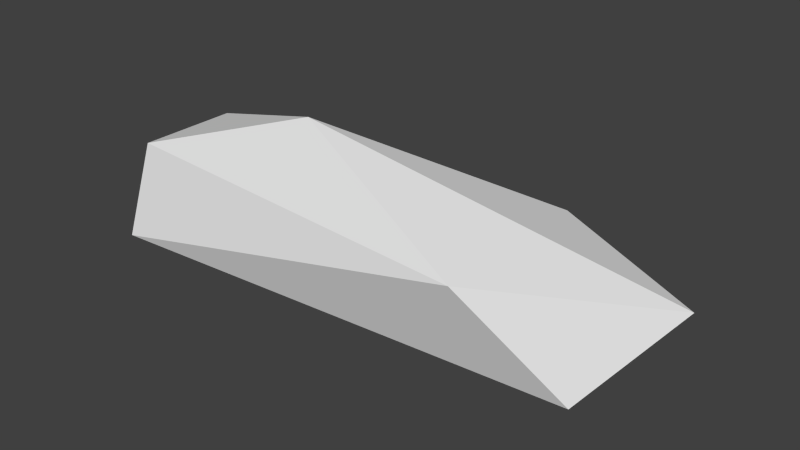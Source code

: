 # Source: car.blend  (saved by Blender 2.74.0; exported with 4.5.12 LTS)
import bpy
from mathutils import Matrix  # noqa: F401  (used for matrix-valued properties, if any)

bpy.ops.wm.read_factory_settings(use_empty=True)
scene = bpy.context.scene
scene.name = 'Scene'

# ---- collections
col_collection_1 = bpy.data.collections.new('Collection 1'); scene.collection.children.link(col_collection_1)

# ---- materials (node trees are filled in below, after node groups)
mat_material = bpy.data.materials.new('Material')
mat_material.alpha_threshold = 0.0
mat_material.use_transparent_shadow = False
mat_material.roughness = 0.5

# ---- material node trees

# ---- world
world_world = bpy.data.worlds.new('World'); scene.world = world_world
world_world.color = (0.05088, 0.05088, 0.05088)
world_world.use_sun_shadow = False
world_world.sun_shadow_jitter_overblur = 0.0
world_world.cycles.sampling_method = 'MANUAL'
world_world.cycles.sample_map_resolution = 256

# ---- meshes
me_icosphere = bpy.data.meshes.new('Icosphere')
me_icosphere.from_pydata([(-1.0, 0.0, -0.5), (3.224, -0.5257, -0.4472), (-1.712, -0.8506, -0.4472), (-1.697, 0.8506, -0.4472), (3.224, 0.5257, -0.4472), (2.276, -0.8506, 0.4472), (-1.724, -0.5257, 0.4472), (-1.724, 0.5257, 0.4472), (2.276, 0.8506, 0.4472), (3.904, 0.0, 0.4472), (0.0, 0.0, 1.0)], [], [(0, 1, 2), (1, 0, 4), (0, 3, 4), (1, 4, 9), (2, 1, 5), (3, 0, 2, 6, 7), (4, 3, 8), (1, 9, 5), (2, 5, 6), (3, 7, 8), (4, 8, 9), (5, 9, 10), (6, 5, 10), (7, 6, 10), (8, 7, 10), (9, 8, 10)])
_uv = me_icosphere.uv_layers.new(name='UVMap')
_uv.uv.foreach_set('vector', [0.7017, 0.2376, 0.4521, 0.2376, 0.6245, 0.4749, 0.4521, 0.2376, 0.7017, 0.2376, 0.6245, 0.0002249, 0.7017, 0.2376, 0.9036, 0.09088, 0.6245, 0.0002249, 0.4998, 0.566, 0.4998, 0.8594, 0.2502, 0.7127, 0.7502, 0.6001, 0.9998, 0.4753, 0.9998, 0.7544, 0.9036, 0.09088, 0.7017, 0.2376, 0.2498, 0.4753, 0.0002249, 0.566, 0.0002249, 0.8594, 0.7498, 0.4753, 0.5002, 0.6001, 0.7498, 0.7544, 0.4998, 0.566, 0.2502, 0.7127, 0.2502, 0.4753, 0.7502, 0.6001, 0.9998, 0.7544, 0.7502, 0.8791, 0.5002, 0.6001, 0.5002, 0.8791, 0.7498, 0.7544, 0.4998, 0.8594, 0.2502, 0.95, 0.2502, 0.7127, 0.4517, 0.09088, 0.4517, 0.3842, 0.2498, 0.2376, 0.1727, 0.0002249, 0.4517, 0.09088, 0.2498, 0.2376, 0.0002249, 0.2376, 0.1727, 0.0002249, 0.2498, 0.2376, 0.1727, 0.4749, 0.0002249, 0.2376, 0.2498, 0.2376, 0.4517, 0.3842, 0.1727, 0.4749, 0.2498, 0.2376])
me_icosphere.materials.append(mat_material)
me_icosphere.use_remesh_preserve_volume = False
me_icosphere.use_remesh_preserve_attributes = False
me_icosphere.use_mirror_vertex_groups = False
me_icosphere.use_paint_bone_selection = False
me_icosphere.use_paint_mask = True
me_icosphere.update()

# ---- objects
ob_icosphere = bpy.data.objects.new('Icosphere', me_icosphere)

# ---- transforms, parenting, visibility, modifiers, constraints
ob_icosphere.location = (0.0, 0.0, 0.0)
ob_icosphere.lineart.crease_threshold = 0.0
_vg = ob_icosphere.vertex_groups.new(name='Group')

# ---- collection membership
col_collection_1.objects.link(ob_icosphere)

# ---- scene / render settings (as saved in the file)
scene.frame_start = 1; scene.frame_end = 250; scene.frame_set(2)
scene.render.engine = 'BLENDER_EEVEE_NEXT'
scene.render.resolution_percentage = 50
scene.render.dither_intensity = 0.0
scene.cycles.use_denoising = False
scene.cycles.samples = 10
scene.cycles.sampling_pattern = 'TABULATED_SOBOL'
scene.cycles.light_sampling_threshold = 0.0
scene.cycles.use_adaptive_sampling = False
scene.cycles.use_light_tree = False
scene.cycles.blur_glossy = 0.0
scene.cycles.pixel_filter_type = 'GAUSSIAN'
scene.cycles.sample_clamp_indirect = 0.0
scene.view_settings.view_transform = 'Standard'
bpy.context.view_layer.update()

# ---- added for rendering (the .blend has no active camera and no usable light): camera, sun
cam_auto = bpy.data.cameras.new('AutoCamera')
cam_auto.lens = 50.0
cam_auto.sensor_width = 36.0
cam_auto.clip_end = 1000.0
ob_auto_camera = bpy.data.objects.new('AutoCamera', cam_auto)
scene.collection.objects.link(ob_auto_camera)
ob_auto_camera.location = (6.70455, -6.73697, 4.74131)
ob_auto_camera.rotation_euler = (1.09748, -7.21219e-08, 0.694738)
scene.camera = ob_auto_camera
light_auto_sun = bpy.data.lights.new('AutoSun', 'SUN')
light_auto_sun.energy = 3.0
light_auto_sun.angle = 0.0523599
ob_auto_sun = bpy.data.objects.new('AutoSun', light_auto_sun)
scene.collection.objects.link(ob_auto_sun)
ob_auto_sun.rotation_euler = (0.872665, 0.174533, 0.523599)
bpy.context.view_layer.update()
